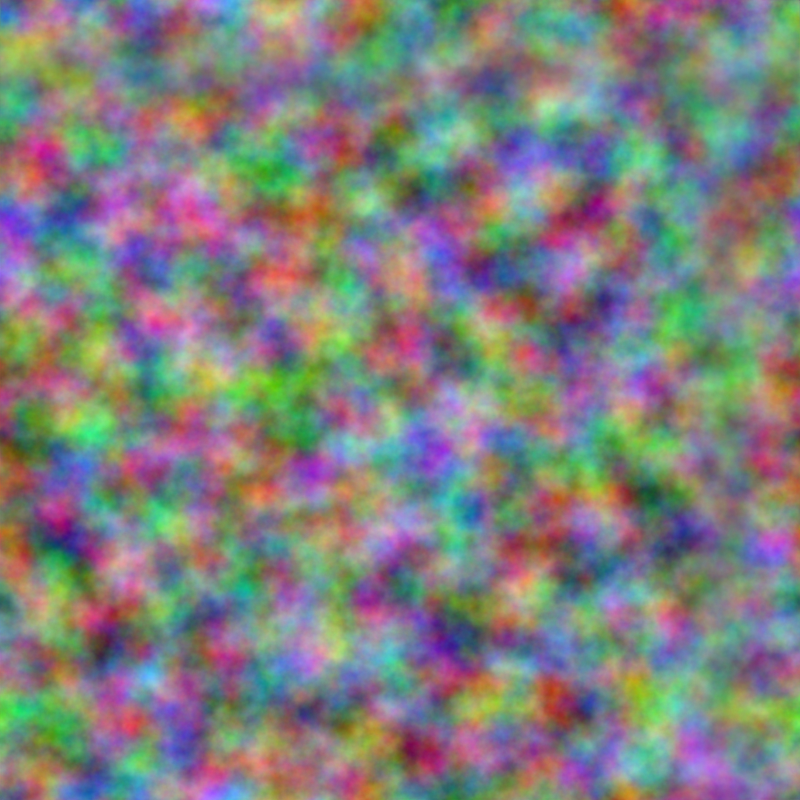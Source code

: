 # Source: noise.blend  (saved by Blender 4.5.87; exported with 4.5.12 LTS)
import bpy
from mathutils import Matrix  # noqa: F401  (used for matrix-valued properties, if any)

bpy.ops.wm.read_factory_settings(use_empty=True)
scene = bpy.context.scene
scene.name = 'Scene'

# ---- collections
col_collection = bpy.data.collections.new('Collection'); scene.collection.children.link(col_collection)

# ---- materials (node trees are filled in below, after node groups)
mat_noise = bpy.data.materials.new('noise')

# ---- node groups
ng_nodegroup = bpy.data.node_groups.new('NodeGroup', 'ShaderNodeTree')
_s = ng_nodegroup.interface.new_socket(name='Result', in_out='OUTPUT', socket_type='NodeSocketColor')
_s.default_value = (0.8, 0.8, 0.8, 1.0)
_s = ng_nodegroup.interface.new_socket(name='Input', in_out='INPUT', socket_type='NodeSocketVector')
_s = ng_nodegroup.interface.new_socket(name='Scale', in_out='INPUT', socket_type='NodeSocketFloat')
_s.default_value = 9.1
_s.min_value = -1000.0
_s.max_value = 1000.0
_s.description = 'Scale of the base noise octave'
_s = ng_nodegroup.interface.new_socket(name='Detail', in_out='INPUT', socket_type='NodeSocketFloat')
_s.default_value = 2.0
_s.min_value = 0.0
_s.max_value = 15.0
_s.description = 'The number of noise octaves. Higher values give more detailed noise but increase render time'
_s = ng_nodegroup.interface.new_socket(name='Roughness', in_out='INPUT', socket_type='NodeSocketFloat')
_s.subtype = 'FACTOR'
_s.default_value = 0.5
_s.min_value = 0.0
_s.max_value = 1.0
_s.description = 'Blend factor between an octave and its previous one. A value of zero corresponds to zero detail'
_s = ng_nodegroup.interface.new_socket(name='Lacunarity', in_out='INPUT', socket_type='NodeSocketFloat')
_s.default_value = 2.0
_s.min_value = 0.0
_s.max_value = 1000.0
_s.description = 'The difference between the scale of each two consecutive octaves. Larger values corresponds to larger scale for higher octaves'
_s = ng_nodegroup.interface.new_socket(name='Distortion', in_out='INPUT', socket_type='NodeSocketFloat')
_s.min_value = -1000.0
_s.max_value = 1000.0
_s.description = 'Amount of distortion'
_N = ng_nodegroup.nodes; _L = ng_nodegroup.links
n0 = _N.new('NodeGroupOutput'); n0.name = 'Group Output'; n0.location = (850, 79)
n1 = _N.new('NodeGroupInput'); n1.name = 'Group Input'; n1.location = (-859, -240)
n2 = _N.new('ShaderNodeTexNoise'); n2.name = 'Noise Texture'; n2.location = (-169, 272)
n3 = _N.new('ShaderNodeMapping'); n3.name = 'Mapping'; n3.location = (-422, 232)
n4 = _N.new('ShaderNodeTexNoise'); n4.name = 'Noise Texture.001'; n4.location = (-163, -62)
n5 = _N.new('ShaderNodeTexNoise'); n5.name = 'Noise Texture.002'; n5.location = (-158, -402)
n6 = _N.new('ShaderNodeMapping'); n6.name = 'Mapping.001'; n6.location = (-416, -165)
n6.inputs[1].default_value = (-1.0, 0.0, 0.0)
n7 = _N.new('ShaderNodeMapping'); n7.name = 'Mapping.002'; n7.location = (-414, -556)
n7.inputs[1].default_value = (0.0, -1.0, 0.0)
n8 = _N.new('ShaderNodeMix'); n8.name = 'Mix'; n8.location = (421, 206)
n8.data_type = 'RGBA'
n9 = _N.new('ShaderNodeValToRGB'); n9.name = 'Color Ramp'; n9.location = (67, 456)
n9.color_ramp.interpolation = 'EASE'
while len(n9.color_ramp.elements) > 1: n9.color_ramp.elements.remove(n9.color_ramp.elements[-1])
n9.color_ramp.elements[0].position = 0.8095; n9.color_ramp.elements[0].color = (0.0, 0.0, 0.0, 1.0)
_e = n9.color_ramp.elements.new(1.0); _e.color = (1.0, 1.0, 1.0, 1.0)
n10 = _N.new('ShaderNodeSeparateXYZ'); n10.name = 'Separate XYZ'; n10.location = (-442, 474)
n11 = _N.new('ShaderNodeMix'); n11.name = 'Mix.001'; n11.location = (660, -16)
n11.data_type = 'RGBA'
n12 = _N.new('ShaderNodeValToRGB'); n12.name = 'Color Ramp.001'; n12.location = (70, 713)
n12.color_ramp.interpolation = 'EASE'
while len(n12.color_ramp.elements) > 1: n12.color_ramp.elements.remove(n12.color_ramp.elements[-1])
n12.color_ramp.elements[0].position = 0.8242; n12.color_ramp.elements[0].color = (0.0, 0.0, 0.0, 1.0)
_e = n12.color_ramp.elements.new(1.0); _e.color = (1.0, 1.0, 1.0, 1.0)
n13 = _N.new('NodeReroute'); n13.name = 'Reroute'; n13.location = (-522, -78)
n13.width = 14
n13.socket_idname = 'NodeSocketVector'
_L.new(n10.outputs[1], n12.inputs[0])
_L.new(n10.outputs[0], n9.inputs[0])
_L.new(n13.outputs[0], n7.inputs[0])
_L.new(n13.outputs[0], n10.inputs[0])
_L.new(n8.outputs[2], n11.inputs[6])
_L.new(n7.outputs[0], n5.inputs[0])
_L.new(n13.outputs[0], n6.inputs[0])
_L.new(n3.outputs[0], n2.inputs[0])
_L.new(n13.outputs[0], n3.inputs[0])
_L.new(n6.outputs[0], n4.inputs[0])
_L.new(n12.outputs[0], n11.inputs[0])
_L.new(n9.outputs[0], n8.inputs[0])
_L.new(n1.outputs[0], n13.inputs[0])
_L.new(n11.outputs[2], n0.inputs[0])
_L.new(n1.outputs[1], n2.inputs[2])
_L.new(n1.outputs[1], n4.inputs[2])
_L.new(n1.outputs[1], n5.inputs[2])
_L.new(n1.outputs[2], n2.inputs[3])
_L.new(n1.outputs[2], n4.inputs[3])
_L.new(n1.outputs[2], n5.inputs[3])
_L.new(n1.outputs[3], n2.inputs[4])
_L.new(n1.outputs[3], n4.inputs[4])
_L.new(n1.outputs[3], n5.inputs[4])
_L.new(n1.outputs[4], n2.inputs[5])
_L.new(n1.outputs[4], n4.inputs[5])
_L.new(n1.outputs[4], n5.inputs[5])
_L.new(n1.outputs[5], n2.inputs[8])
_L.new(n1.outputs[5], n4.inputs[8])
_L.new(n1.outputs[5], n5.inputs[8])
_L.new(n2.outputs[1], n8.inputs[6])
_L.new(n4.outputs[1], n8.inputs[7])
_L.new(n5.outputs[1], n11.inputs[7])
n0.is_active_output = True

# ---- material node trees
mat_noise.use_nodes = True; mat_noise.node_tree.nodes.clear()
_N = mat_noise.node_tree.nodes; _L = mat_noise.node_tree.links
n0 = _N.new('ShaderNodeOutputMaterial'); n0.name = 'Material Output'; n0.location = (862, 86)
n1 = _N.new('ShaderNodeTexCoord'); n1.name = 'Texture Coordinate'; n1.location = (-1035, -10)
n2 = _N.new('ShaderNodeGroup'); n2.name = 'Group'; n2.location = (-263, 20)
n2.node_tree = ng_nodegroup
n2.inputs[1].default_value = 14.53
n2.inputs[2].default_value = 5.7
n2.inputs[3].default_value = 0.5
n2.inputs[4].default_value = 2.0
n2.inputs[5].default_value = 0.0
n3 = _N.new('ShaderNodeValToRGB'); n3.name = 'Color Ramp'; n3.location = (38, -176)
while len(n3.color_ramp.elements) > 1: n3.color_ramp.elements.remove(n3.color_ramp.elements[-1])
n3.color_ramp.elements[0].position = 0.1905; n3.color_ramp.elements[0].color = (0.0, 0.0, 0.0, 1.0)
_e = n3.color_ramp.elements.new(0.8168); _e.color = (1.0, 1.0, 1.0, 1.0)
n4 = _N.new('ShaderNodeMapping'); n4.name = 'Mapping'; n4.location = (-563, 32)
n4.inputs[1].default_value = (0.0, 0.0, 0.69)
n5 = _N.new('ShaderNodeBrightContrast'); n5.name = 'Brightness/Contrast'; n5.location = (209, 42)
n5.inputs[2].default_value = 0.81
_L.new(n4.outputs[0], n2.inputs[0])
_L.new(n1.outputs[0], n4.inputs[0])
_L.new(n5.outputs[0], n0.inputs[0])
_L.new(n2.outputs[0], n5.inputs[0])
n0.is_active_output = True

# ---- world
world_world = bpy.data.worlds.new('World'); scene.world = world_world
world_world.use_nodes = True; world_world.node_tree.nodes.clear()
_N = world_world.node_tree.nodes; _L = world_world.node_tree.links
n0 = _N.new('ShaderNodeOutputWorld'); n0.name = 'World Output'; n0.location = (200, 100)
n1 = _N.new('ShaderNodeBackground'); n1.name = 'Background'; n1.location = (-200, 100)
n1.inputs[0].default_value = (0.05088, 0.05088, 0.05088, 1.0)
_L.new(n1.outputs[0], n0.inputs[0])
n0.is_active_output = True
world_world.color = (0.05088, 0.05088, 0.05088)
world_world.sun_shadow_jitter_overblur = 0.0

# ---- cameras
cam_camera = bpy.data.cameras.new('Camera')
cam_camera.type = 'ORTHO'
cam_camera.clip_end = 100.0
cam_camera.ortho_scale = 2.0

# ---- lights
light_light = bpy.data.lights.new('Light', 'POINT')
light_light.energy = 1000.0
light_light.shadow_soft_size = 0.1

# ---- meshes
me_plane = bpy.data.meshes.new('Plane')
me_plane.from_pydata([(-1.0, -1.0, 0.0), (1.0, -1.0, 0.0), (-1.0, 1.0, 0.0), (1.0, 1.0, 0.0)], [], [(0, 1, 3, 2)])
_uv = me_plane.uv_layers.new(name='UVMap')
_uv.uv.foreach_set('vector', [0.0, 0.0, 1.0, 0.0, 1.0, 1.0, 0.0, 1.0])
me_plane.materials.append(mat_noise)
me_plane.update()

# ---- objects
ob_light = bpy.data.objects.new('Light', light_light)
ob_camera = bpy.data.objects.new('Camera', cam_camera)
ob_plane = bpy.data.objects.new('Plane', me_plane)
ob_plane_001 = bpy.data.objects.new('Plane.001', me_plane)
ob_plane_002 = bpy.data.objects.new('Plane.002', me_plane)
ob_plane_003 = bpy.data.objects.new('Plane.003', me_plane)
ob_plane_004 = bpy.data.objects.new('Plane.004', me_plane)
ob_plane_005 = bpy.data.objects.new('Plane.005', me_plane)
ob_plane_006 = bpy.data.objects.new('Plane.006', me_plane)
ob_plane_007 = bpy.data.objects.new('Plane.007', me_plane)
ob_plane_008 = bpy.data.objects.new('Plane.008', me_plane)

# ---- transforms, parenting, visibility, modifiers, constraints
ob_light.location = (4.076, 1.005, 5.904)
ob_light.rotation_euler = (0.6503, 0.05522, 1.866)
ob_light.lock_rotations_4d = False
ob_light.empty_display_type = 'ARROWS'
ob_light.color = (0.0, 0.0, 0.0, 0.0)
ob_light.lineart.crease_threshold = 0.0
ob_camera.location = (0.0, 0.0, 5.179)
ob_camera.lock_rotations_4d = False
ob_camera.empty_display_type = 'ARROWS'
ob_camera.color = (0.0, 0.0, 0.0, 0.0)
ob_camera.display_type = 'WIRE'
ob_camera.lineart.crease_threshold = 0.0
ob_plane.location = (0.0, 0.0, 0.0)
ob_plane_001.location = (2.0, 0.0, 0.0)
ob_plane_002.location = (0.0, 2.0, 0.0)
ob_plane_003.location = (2.0, 2.0, 0.0)
ob_plane_004.location = (-2.0, 0.0, 0.0)
ob_plane_005.location = (-2.0, 2.0, 0.0)
ob_plane_006.location = (-2.0, -2.0, 0.0)
ob_plane_007.location = (0.0, -2.0, 0.0)
ob_plane_008.location = (2.0, -2.0, 0.0)

# ---- collection membership
col_collection.objects.link(ob_light)
col_collection.objects.link(ob_camera)
col_collection.objects.link(ob_plane)
col_collection.objects.link(ob_plane_001)
col_collection.objects.link(ob_plane_002)
col_collection.objects.link(ob_plane_003)
col_collection.objects.link(ob_plane_004)
col_collection.objects.link(ob_plane_005)
col_collection.objects.link(ob_plane_006)
col_collection.objects.link(ob_plane_007)
col_collection.objects.link(ob_plane_008)

# ---- scene / render settings (as saved in the file)
scene.camera = ob_camera
scene.frame_start = 1; scene.frame_end = 250; scene.frame_set(1)
scene.render.engine = 'BLENDER_EEVEE_NEXT'
scene.render.resolution_x = 512
scene.render.resolution_y = 512
scene.eevee.taa_samples = 0
scene.eevee.use_taa_reprojection = False
scene.view_settings.view_transform = 'Raw'
bpy.context.view_layer.update()
